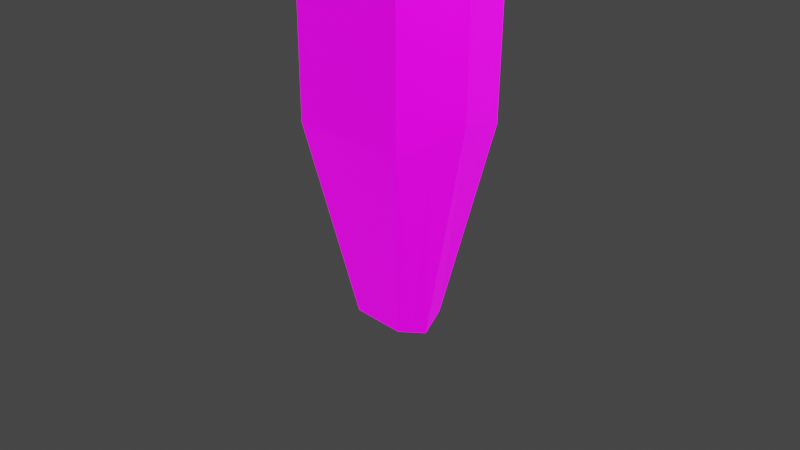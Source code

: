 # Source: wihta.blend  (saved by Blender 2.92.15; exported with 4.5.12 LTS)
import bpy
from mathutils import Matrix  # noqa: F401  (used for matrix-valued properties, if any)

bpy.ops.wm.read_factory_settings(use_empty=True)
scene = bpy.context.scene
scene.name = 'Scene'

# ---- collections
col_collection = bpy.data.collections.new('Collection'); scene.collection.children.link(col_collection)

# ---- images (referenced by path relative to the original .blend; pixels are not part of the script)
import os
ASSET_DIR = os.environ.get("B2B_ASSET_DIR", "")  # directory of the original .blend (textures are referenced by path, not embedded)
HERE = os.path.dirname(os.path.abspath(__file__))  # packed textures are extracted next to this script under _unpacked/

def load_image(name, relpath, width, height, colorspace="sRGB"):
    """Load a texture the original file referenced (path relative to the .blend, or extracted next to this script)."""
    p = next((c for c in (os.path.join(HERE, relpath), os.path.join(ASSET_DIR, relpath)) if relpath and os.path.exists(c)), "")
    if p:
        img = bpy.data.images.load(p, check_existing=True)
        img.name = name
    else:  # same state as the original file: an image datablock whose file is absent (Cycles renders it pink)
        img = bpy.data.images.new(name, width, height)
        img.source = "FILE"
        img.filepath = "//" + (relpath or name)
    img.colorspace_settings.name = colorspace
    return img
img_wihta_tekstuuri_png = load_image('Wihta-tekstuuri.png', 'Wihta-tekstuuri.png', 1024, 1024, 'sRGB')

# ---- materials (node trees are filled in below, after node groups)
mat_material = bpy.data.materials.new('Material')
mat_material.alpha_threshold = 0.0
mat_material.use_transparent_shadow = False
mat_material.line_color = (0.0, 0.0, 0.0, 1.0)

# ---- material node trees
mat_material.use_nodes = True; mat_material.node_tree.nodes.clear()
_N = mat_material.node_tree.nodes; _L = mat_material.node_tree.links
n0 = _N.new('ShaderNodeOutputMaterial'); n0.name = 'Material Output'; n0.location = (300, 300)
n1 = _N.new('ShaderNodeBsdfPrincipled'); n1.name = 'Principled BSDF'; n1.location = (10, 300)
n1.distribution = 'GGX'
n1.subsurface_method = 'BURLEY'
n1.inputs[2].default_value = 0.4
n1.inputs[3].default_value = 1.45
n1.inputs[28].default_value = 1.0
n2 = _N.new('ShaderNodeTexImage'); n2.name = 'Image Texture'; n2.location = (-280, 275)
n2.image = img_wihta_tekstuuri_png
n3 = _N.new('ShaderNodeTexImage'); n3.name = 'Image Texture.001'; n3.location = (-280, -150)
n3.image = img_wihta_tekstuuri_png
_L.new(n1.outputs[0], n0.inputs[0])
_L.new(n2.outputs[0], n1.inputs[0])
_L.new(n3.outputs[0], n1.inputs[27])
n0.is_active_output = True

# ---- world
world_world = bpy.data.worlds.new('World'); scene.world = world_world
world_world.use_nodes = True; world_world.node_tree.nodes.clear()
_N = world_world.node_tree.nodes; _L = world_world.node_tree.links
n0 = _N.new('ShaderNodeOutputWorld'); n0.name = 'World Output'; n0.location = (300, 300)
n1 = _N.new('ShaderNodeBackground'); n1.name = 'Background'; n1.location = (10, 300)
n1.inputs[0].default_value = (0.05088, 0.05088, 0.05088, 1.0)
_L.new(n1.outputs[0], n0.inputs[0])
n0.is_active_output = True
world_world.color = (0.05088, 0.05088, 0.05088)
world_world.use_sun_shadow = False
world_world.sun_shadow_jitter_overblur = 0.0

# ---- cameras
cam_camera = bpy.data.cameras.new('Camera')
cam_camera.clip_end = 100.0
cam_camera.ortho_scale = 7.314

# ---- lights
light_light = bpy.data.lights.new('Light', 'POINT')
light_light.transmission_factor = 0.0
light_light.energy = 1000.0
light_light.shadow_soft_size = 0.1
light_light.shadow_maximum_resolution = 0.006
light_light.use_absolute_resolution = True

# ---- meshes
me_cube = bpy.data.meshes.new('Cube')
me_cube.from_pydata([(0.671, 0.671, 1.037), (0.2985, 0.2985, -1.078), (0.671, -0.671, 1.037), (0.2985, -0.2985, -1.078), (-0.671, 0.671, 1.037), (-0.2985, 0.2985, -1.078), (-0.671, -0.671, 1.037), (-0.2985, -0.2985, -1.078), (-0.3985, 0.0, -1.178), (0.8957, 0.0, 1.261), (-0.8957, 0.0, 1.261), (0.3985, 0.0, -1.178), (0.671, -0.671, 1.037), (-0.671, -0.671, 1.037), (0.8957, -1.255e-09, 1.261), (-0.8957, -1.271e-09, 1.262), (-0.671, 0.671, 1.037), (0.671, 0.671, 1.037), (0.6453, -0.671, 11.95), (-0.6713, -0.671, 12.2), (0.9093, -1.648e-06, 12.12), (-0.8484, -1.696e-06, 12.47), (-0.6793, 0.444, 12.16), (0.6392, 0.4782, 11.92), (3.942, -0.9181, 19.87), (2.612, -0.8646, 20.04), (4.126, -2.837e-06, 19.95), (2.38, -2.895e-06, 20.35), (2.549, 0.671, 20.08), (3.857, 0.671, 19.78), (5.025, -0.671, 39.83), (3.808, -0.671, 40.4), (5.364, -5.735e-06, 40.27), (3.575, -5.75e-06, 40.37), (3.861, 0.671, 39.89), (5.136, 0.671, 40.31), (11.69, -0.4435, 45.11), (11.3, -0.4435, 45.29), (11.79, -0.2275, 45.15), (11.26, -0.2275, 45.39), (2.268, 0.2048, 49.22), (2.387, 0.4662, 49.04), (2.876, 0.4662, 49.22), (2.965, 0.2048, 49.21), (5.08, 0.2048, 57.03), (5.188, 0.4662, 56.84), (5.687, 0.4662, 57.0), (5.776, 0.2048, 56.98), (3.995, 0.2048, 62.28), (4.15, 0.4662, 62.13), (4.589, 0.4662, 62.42), (4.679, 0.2048, 62.42), (11.22, -0.4435, 49.52), (10.79, -0.4435, 49.56), (11.3, -0.2275, 49.59), (10.72, -0.2275, 49.63), (11.82, -0.4435, 54.26), (11.38, -0.4435, 54.26), (11.89, -0.2275, 54.33), (11.31, -0.2275, 54.33), (11.55, -0.4435, 56.21), (11.13, -0.4435, 56.15), (11.62, -0.2275, 56.29), (11.04, -0.2275, 56.21), (3.962, 0.671, 21.47), (4.228, -3.075e-06, 21.62), (2.479, -3.13e-06, 21.99), (2.657, 0.671, 21.71), (3.891, -0.4803, 21.46), (2.567, -0.4209, 21.66), (7.866, -2.725, 32.98), (7.256, -2.705, 32.92), (7.103, -2.126, 33.4), (7.713, -2.154, 33.45), (8.383, -3.607, 40.62), (7.79, -3.649, 40.47), (7.578, -2.922, 40.59), (8.171, -2.891, 40.74), (7.872, -2.066, 47.21), (7.678, -2.081, 47.16), (7.608, -1.842, 47.2), (7.803, -1.831, 47.25), (8.152, -2.559, 51.17), (7.958, -2.576, 51.12), (7.888, -2.336, 51.14), (8.082, -2.323, 51.2), (8.064, -2.007, 54.41), (7.874, -2.034, 54.35), (7.802, -1.794, 54.33), (7.993, -1.77, 54.39), (0.6562, 0.893, 10.67), (0.9076, -1.449e-06, 10.81), (-0.8541, -1.492e-06, 11.11), (-0.665, 0.8688, 10.88), (0.6484, -0.671, 10.63), (-0.6713, -0.671, 10.86), (6.39, 3.215, 28.88), (6.347, 2.653, 29.29), (5.649, 2.609, 29.39), (5.692, 3.185, 28.97), (7.281, 3.908, 37.72), (7.397, 3.233, 37.83), (6.616, 3.159, 38.01), (6.699, 3.827, 37.78), (0.0, 0.2985, -1.078), (0.0, -0.671, 1.037), (0.0, -0.2985, -1.078), (0.0, 0.671, 1.037), (0.0, 0.0, -1.178), (-5.007e-06, -0.671, 1.037), (-5.007e-06, 0.671, 1.037), (-0.01301, -0.671, 12.07), (-0.02004, 0.4611, 12.04), (3.277, -0.8914, 19.95), (3.203, 0.671, 19.93), (4.416, -0.671, 40.11), (4.498, 0.671, 40.1), (4.47, -5.743e-06, 40.32), (11.5, -0.4435, 45.2), (11.53, -0.2275, 45.27), (2.631, 0.4662, 49.13), (2.616, 0.2048, 49.21), (5.438, 0.4662, 56.92), (5.428, 0.2048, 57.0), (4.369, 0.4662, 62.27), (4.337, 0.2048, 62.35), (11.01, -0.4435, 49.54), (11.01, -0.2275, 49.61), (11.6, -0.4435, 54.26), (11.6, -0.2275, 54.33), (11.34, -0.4435, 56.18), (11.33, -0.2275, 56.25), (3.31, 0.671, 21.59), (3.229, -0.4506, 21.56), (7.561, -2.715, 32.95), (7.408, -2.14, 33.43), (8.086, -3.628, 40.54), (7.875, -2.907, 40.66), (7.775, -2.073, 47.19), (7.705, -1.836, 47.23), (8.055, -2.567, 51.14), (7.985, -2.329, 51.17), (7.969, -2.02, 54.38), (7.898, -1.782, 54.36), (-0.004405, 0.8809, 10.78), (-0.01144, -0.671, 10.74), (5.998, 2.631, 29.34), (6.041, 3.2, 28.93), (7.079, 3.124, 37.97), (6.975, 3.807, 37.85), (0.4927, 2.466, 43.73), (0.5179, 2.633, 43.67), (0.5812, 2.469, 43.72), (0.6063, 2.634, 43.66), (5.378, -4.365, 49.88), (5.468, -4.585, 49.87), (5.385, -4.65, 49.93), (5.298, -4.427, 49.94), (0.5584, -0.8243, 15.27), (0.4942, -0.02043, 15.42), (0.5629, 0.5313, 15.21), (1.877, 0.5524, 14.94), (2.147, -2.106e-06, 15.13), (1.914, -0.7661, 14.99), (1.253, -0.7558, 15.11), (1.22, 0.5418, 15.07), (0.9843, -0.7551, 16.48), (1.05, 0.5656, 16.4), (2.632, -2.285e-06, 16.31), (1.749, -0.789, 16.3), (1.706, 0.5735, 16.26), (0.9173, 0.07955, 16.63), (2.363, 0.5814, 16.13), (2.411, -0.8034, 16.19), (2.212, -1.824, 25.06), (1.741, -1.774, 24.12), (1.787, -2.518, 24.0), (2.153, -2.437, 24.99), (-0.3485, -0.1493, -1.128), (0.7834, -0.3355, 1.149), (-0.7834, -0.3355, 1.149), (0.3485, -0.1493, -1.128), (0.7834, -0.3355, 1.149), (-0.7834, -0.3355, 1.149), (0.7773, -0.3355, 12.03), (-0.7599, -0.3355, 12.34), (4.034, -0.4591, 19.91), (2.496, -0.4323, 20.19), (5.194, -0.3355, 40.05), (3.692, -0.3355, 40.38), (11.74, -0.3355, 45.13), (11.28, -0.3355, 45.34), (11.26, -0.3355, 49.56), (10.76, -0.3355, 49.59), (11.85, -0.3355, 54.29), (11.35, -0.3355, 54.29), (11.59, -0.3355, 56.25), (11.09, -0.3355, 56.18), (4.06, -0.2402, 21.54), (2.523, -0.2104, 21.83), (0.778, -0.3355, 10.72), (-0.7627, -0.3355, 10.99), (11.34, -0.3355, 56.22), (0.0, -0.1493, -1.128), (2.03, -0.383, 15.06), (0.5263, -0.4223, 15.35), (2.522, -0.4017, 16.25), (0.9508, -0.3378, 16.56), (1.705, -2.068, 24.04), (2.26, -2.162, 24.94), (-1.167, -1.702, 29.56), (-2.001, -1.503, 28.94), (-1.984, -1.748, 28.71), (-1.148, -1.958, 29.32), (1.602, -4.692, 27.37), (2.034, -4.558, 28.33), (1.456, -4.26, 27.43), (2.093, -4.27, 28.27), (1.708, -4.601, 34.93), (1.903, -4.659, 35.36), (1.643, -4.42, 35.01), (1.93, -4.527, 35.37), (1.708, -2.009, 38.58), (1.903, -2.283, 38.92), (1.796, -1.939, 38.74), (1.93, -2.176, 39.0), (1.796, -0.1971, 45.53), (1.868, -0.3668, 45.69), (1.823, -0.1842, 45.58), (1.875, -0.3428, 45.71), (-1.946, -1.712, 33.31), (-2.583, -1.59, 33.31), (-2.659, -1.74, 33.19), (-2.024, -1.869, 33.19), (0.2667, -1.716, 36.45), (-0.1312, -1.622, 36.73), (-0.2319, -1.737, 36.69), (0.1629, -1.836, 36.4), (4.796, -1.721, 39.08), (4.578, -1.666, 39.26), (4.517, -1.733, 39.24), (4.734, -1.79, 39.06), (6.242, -1.73, 42.69), (5.99, -1.666, 42.83), (5.94, -1.733, 42.79), (6.184, -1.806, 42.68), (0.7058, 0.02956, 16.03), (2.12, 0.5669, 15.53), (2.162, -0.7847, 15.59), (0.7713, -0.7897, 15.88), (0.8064, 0.5485, 15.81), (2.39, -2.195e-06, 15.72), (1.501, -0.7724, 15.7), (1.463, 0.5577, 15.67), (1.976, -1.799, 24.59), (1.97, -2.477, 24.49), (1.982, -2.115, 24.49), (2.276, -0.3924, 15.66), (-1.584, -1.602, 29.25), (-1.566, -1.853, 29.02), (1.818, -4.625, 27.85), (1.774, -4.265, 27.85), (1.806, -4.63, 35.14), (1.786, -4.474, 35.19), (1.806, -2.146, 38.75), (1.939, -2.08, 38.87), (1.837, -0.2552, 45.6), (1.883, -0.2617, 45.61), (-2.265, -1.651, 33.31), (-2.341, -1.804, 33.19), (0.06775, -1.669, 36.59), (-0.0345, -1.786, 36.54), (4.687, -1.693, 39.17), (4.625, -1.762, 39.15), (6.124, -1.677, 42.77), (6.073, -1.754, 42.75), (5.025, -1.701, 49.19), (4.936, -1.684, 49.2), (4.91, -1.726, 49.17), (4.999, -1.744, 49.15), (6.171, -3.518, 48.47), (6.203, -3.477, 48.46), (6.11, -3.479, 48.5), (6.138, -3.435, 48.49)], [], [(4, 10, 15, 16), (106, 105, 6, 7), (8, 10, 4, 5), (203, 181, 3, 106), (181, 179, 2, 3), (104, 107, 0, 1), (1, 0, 9, 11), (104, 1, 11, 108), (178, 180, 10, 8), (9, 0, 17, 14), (93, 92, 21, 22), (91, 90, 23, 20), (179, 9, 14, 182), (180, 6, 13, 183), (107, 4, 16, 110), (105, 2, 12, 109), (170, 167, 28, 114), (207, 166, 25, 187), (145, 94, 18, 111), (201, 95, 19, 185), (23, 90, 96, 97), (200, 91, 20, 184), (67, 66, 33, 34), (65, 64, 35, 32), (206, 168, 26, 186), (168, 172, 29, 26), (167, 171, 27, 28), (169, 173, 24, 113), (188, 32, 38, 190), (116, 34, 41, 120), (133, 68, 30, 115), (199, 69, 31, 189), (132, 67, 34, 116), (198, 65, 32, 188), (191, 37, 53, 193), (117, 33, 39, 119), (115, 30, 36, 118), (189, 31, 37, 191), (121, 43, 47, 123), (117, 32, 43, 121), (32, 35, 42, 43), (34, 33, 40, 41), (47, 46, 50, 51), (120, 41, 45, 122), (43, 42, 46, 47), (41, 40, 44, 45), (124, 49, 48, 125), (45, 44, 48, 49), (123, 47, 51, 125), (122, 45, 49, 124), (127, 55, 59, 129), (118, 36, 52, 126), (119, 39, 55, 127), (190, 38, 54, 192), (195, 57, 61, 197), (192, 54, 58, 194), (193, 53, 57, 195), (126, 52, 56, 128), (202, 197, 61, 130), (128, 56, 60, 130), (129, 59, 63, 131), (194, 58, 62, 196), (186, 26, 65, 198), (114, 28, 67, 132), (187, 25, 69, 199), (113, 24, 70, 134), (26, 29, 64, 65), (28, 27, 66, 67), (134, 70, 74, 136), (24, 68, 73, 70), (69, 25, 71, 72), (133, 69, 72, 135), (137, 76, 80, 139), (135, 72, 76, 137), (72, 71, 75, 76), (70, 73, 77, 74), (78, 81, 85, 82), (76, 75, 79, 80), (74, 77, 81, 78), (136, 74, 78, 138), (141, 84, 88, 143), (138, 78, 82, 140), (139, 80, 84, 141), (80, 79, 83, 84), (142, 86, 89, 143), (84, 83, 87, 88), (82, 85, 89, 86), (140, 82, 86, 142), (182, 14, 91, 200), (110, 16, 93, 144), (183, 13, 95, 201), (109, 12, 94, 145), (14, 17, 90, 91), (16, 15, 92, 93), (147, 99, 103, 149), (112, 23, 97, 146), (144, 93, 99, 147), (93, 22, 98, 99), (103, 102, 150, 151), (146, 97, 101, 148), (99, 98, 102, 103), (97, 96, 100, 101), (98, 146, 148, 102), (101, 100, 154, 155), (90, 144, 147, 96), (22, 112, 146, 98), (96, 147, 149, 100), (13, 109, 145, 95), (17, 110, 144, 90), (83, 140, 142, 87), (87, 142, 143, 88), (81, 139, 141, 85), (79, 138, 140, 83), (85, 141, 143, 89), (75, 136, 138, 79), (73, 135, 137, 77), (77, 137, 139, 81), (68, 133, 135, 73), (71, 134, 136, 75), (25, 113, 134, 71), (29, 114, 132, 64), (58, 129, 131, 62), (57, 128, 130, 61), (196, 202, 130, 60), (53, 126, 128, 57), (38, 119, 127, 54), (37, 118, 126, 53), (54, 127, 129, 58), (46, 122, 124, 50), (44, 123, 125, 48), (50, 124, 125, 51), (42, 120, 122, 46), (33, 117, 121, 40), (40, 121, 123, 44), (31, 115, 118, 37), (32, 117, 119, 38), (64, 132, 116, 35), (69, 133, 115, 31), (35, 116, 120, 42), (166, 169, 113, 25), (95, 145, 111, 19), (172, 170, 114, 29), (6, 105, 109, 13), (0, 107, 110, 17), (5, 104, 108, 8), (5, 4, 107, 104), (178, 203, 106, 7), (3, 2, 105, 106), (153, 151, 150, 152), (148, 149, 153, 152), (149, 103, 151, 153), (102, 148, 152, 150), (154, 157, 156, 155), (149, 148, 156, 157), (100, 149, 157, 154), (148, 101, 155, 156), (23, 112, 165, 161), (19, 111, 164, 158), (111, 18, 163, 164), (22, 21, 159, 160), (20, 23, 161, 162), (184, 20, 162, 204), (185, 19, 158, 205), (112, 22, 160, 165), (247, 253, 170, 172), (249, 252, 169, 166), (252, 248, 173, 169), (250, 246, 171, 167), (251, 247, 172, 168), (257, 251, 168, 206), (249, 166, 177, 255), (253, 250, 167, 170), (177, 209, 217, 215), (205, 158, 176, 208), (246, 159, 175, 254), (207, 171, 174, 209), (166, 207, 209, 177), (159, 205, 208, 175), (175, 208, 212, 211), (248, 257, 206, 173), (21, 185, 205, 159), (18, 184, 204, 163), (8, 108, 203, 178), (62, 131, 202, 196), (15, 183, 201, 92), (12, 182, 200, 94), (27, 187, 199, 66), (24, 186, 198, 68), (56, 194, 196, 60), (131, 63, 197, 202), (55, 193, 195, 59), (52, 192, 194, 56), (59, 195, 197, 63), (36, 190, 192, 52), (33, 189, 191, 39), (39, 191, 193, 55), (68, 198, 188, 30), (66, 199, 189, 33), (30, 188, 190, 36), (173, 206, 186, 24), (94, 200, 184, 18), (92, 201, 185, 21), (171, 207, 187, 27), (10, 180, 183, 15), (2, 179, 182, 12), (7, 6, 180, 178), (11, 9, 179, 181), (108, 11, 181, 203), (213, 210, 230, 233), (254, 175, 211, 258), (256, 209, 213, 259), (209, 174, 210, 213), (261, 216, 220, 263), (255, 177, 215, 260), (256, 208, 216, 261), (208, 176, 214, 216), (220, 218, 222, 224), (216, 214, 218, 220), (215, 217, 221, 219), (260, 215, 219, 262), (223, 225, 229, 227), (219, 221, 225, 223), (262, 219, 223, 264), (263, 220, 224, 265), (267, 266, 227, 229), (264, 223, 227, 266), (265, 224, 228, 267), (224, 222, 226, 228), (233, 230, 234, 237), (258, 211, 231, 268), (259, 213, 233, 269), (211, 212, 232, 231), (237, 234, 238, 241), (268, 231, 235, 270), (269, 233, 237, 271), (231, 232, 236, 235), (273, 241, 245, 275), (270, 235, 239, 272), (271, 237, 241, 273), (235, 236, 240, 239), (274, 275, 282, 283), (239, 240, 244, 243), (241, 238, 242, 245), (272, 239, 243, 274), (238, 272, 274, 242), (275, 274, 276, 279), (236, 271, 273, 240), (234, 270, 272, 238), (240, 273, 275, 244), (232, 269, 271, 236), (230, 268, 270, 234), (212, 259, 269, 232), (210, 258, 268, 230), (225, 265, 267, 229), (222, 264, 266, 226), (228, 226, 266, 267), (221, 263, 265, 225), (218, 262, 264, 222), (214, 260, 262, 218), (209, 256, 261, 217), (176, 255, 260, 214), (217, 261, 263, 221), (208, 256, 259, 212), (174, 254, 258, 210), (163, 204, 257, 248), (171, 246, 254, 174), (165, 160, 250, 253), (158, 249, 255, 176), (204, 162, 251, 257), (162, 161, 247, 251), (160, 159, 246, 250), (164, 163, 248, 252), (158, 164, 252, 249), (161, 165, 253, 247), (277, 278, 279, 276), (244, 275, 279, 278), (274, 243, 277, 276), (243, 244, 278, 277), (283, 282, 280, 281), (245, 242, 281, 280), (275, 245, 280, 282), (242, 274, 283, 281)])
_uv = me_cube.uv_layers.new(name='UVMap')
_uv.uv.foreach_set('vector', [0.1137, 0.05168, 0.1268, 0.05686, 0.1268, 0.05704, 0.1137, 0.05191, 0.1416, 0.004507, 0.1608, 0.05105, 0.1425, 0.05263, 0.1371, 0.01051, 0.1311, 0.009718, 0.1268, 0.05686, 0.1137, 0.05168, 0.1256, 0.008979, 0.05739, 0.0005725, 0.05831, 0.005766, 0.05643, 0.005694, 0.0545, 0.001671, 0.05831, 0.005766, 0.05128, 0.03258, 0.04618, 0.03032, 0.05643, 0.005694, 0.06614, 0.002629, 0.07605, 0.03153, 0.06753, 0.03347, 0.06339, 0.006185, 0.06339, 0.006185, 0.06753, 0.03347, 0.05697, 0.03422, 0.06012, 0.006018, 0.06614, 0.002629, 0.06339, 0.006185, 0.06012, 0.006018, 0.06032, 0.0001842, 0.134, 0.009935, 0.135, 0.0548, 0.1268, 0.05686, 0.1311, 0.009718, 0.05697, 0.03422, 0.06753, 0.03347, 0.06758, 0.03361, 0.05696, 0.03434, 0.09651, 0.2402, 0.1133, 0.2458, 0.1122, 0.2705, 0.1031, 0.2656, 0.03236, 0.2115, 0.04817, 0.2109, 0.0398, 0.2316, 0.02976, 0.2357, 0.05128, 0.03258, 0.05697, 0.03422, 0.05696, 0.03434, 0.05122, 0.03266, 0.135, 0.0548, 0.1425, 0.05263, 0.1425, 0.05279, 0.135, 0.05495, 0.09348, 0.04676, 0.1137, 0.05168, 0.1137, 0.05191, 0.1026, 0.04917, 0.03933, 0.02676, 0.04618, 0.03032, 0.04611, 0.03041, 0.03268, 0.02349, 0.09106, 0.3519, 0.1033, 0.3497, 0.103, 0.4257, 0.0903, 0.4265, 0.121, 0.3512, 0.1289, 0.3498, 0.1347, 0.4237, 0.1261, 0.4263, 0.008208, 0.2065, 0.02029, 0.2064, 0.0165, 0.2307, 0.003903, 0.2296, 0.12, 0.2438, 0.127, 0.2418, 0.1249, 0.2668, 0.1185, 0.2687, 0.2494, 0.02321, 0.2617, 0.002067, 0.2672, 0.3424, 0.2565, 0.348, 0.0265, 0.209, 0.03236, 0.2115, 0.02976, 0.2357, 0.02312, 0.2332, 0.1058, 0.4568, 0.1177, 0.4612, 0.1405, 0.7442, 0.1286, 0.7382, 0.03082, 0.4189, 0.04337, 0.4146, 0.07309, 0.7418, 0.06076, 0.7424, 0.02145, 0.3185, 0.02875, 0.3204, 0.02816, 0.3894, 0.01999, 0.3887, 0.02875, 0.3204, 0.03993, 0.3156, 0.04009, 0.3852, 0.02816, 0.3894, 0.1033, 0.3497, 0.1131, 0.3526, 0.1173, 0.4291, 0.103, 0.4257, 0.002539, 0.3134, 0.01413, 0.3166, 0.01163, 0.3878, 0.0001842, 0.3843, 0.4017, 0.3484, 0.396, 0.3441, 0.3962, 0.2134, 0.3983, 0.214, 0.3483, 0.4168, 0.3367, 0.4194, 0.3273, 0.264, 0.3313, 0.262, 0.008257, 0.4186, 0.01974, 0.4167, 0.04722, 0.7357, 0.03676, 0.7409, 0.122, 0.4578, 0.1263, 0.4542, 0.1515, 0.744, 0.146, 0.7441, 0.09478, 0.4565, 0.1058, 0.4568, 0.1286, 0.7382, 0.1193, 0.7429, 0.02525, 0.4178, 0.03082, 0.4189, 0.06076, 0.7424, 0.05398, 0.739, 0.4249, 0.2103, 0.4223, 0.211, 0.4313, 0.1224, 0.4334, 0.1219, 0.4485, 0.3628, 0.442, 0.3734, 0.4275, 0.2095, 0.4324, 0.2095, 0.4183, 0.3576, 0.4082, 0.3532, 0.4005, 0.2147, 0.4038, 0.2147, 0.4371, 0.3722, 0.4311, 0.3708, 0.4223, 0.211, 0.4249, 0.2103, 0.3695, 0.1738, 0.3761, 0.1741, 0.3677, 0.3369, 0.3616, 0.3368, 0.3487, 0.006283, 0.3621, 0.0007226, 0.3761, 0.1741, 0.3695, 0.1738, 0.3621, 0.0007226, 0.3736, 0.001603, 0.3816, 0.1742, 0.3761, 0.1741, 0.3367, 0.4194, 0.324, 0.4108, 0.3224, 0.2612, 0.3273, 0.264, 0.3677, 0.3369, 0.3726, 0.3371, 0.3717, 0.4062, 0.3685, 0.4052, 0.3313, 0.262, 0.3273, 0.264, 0.3438, 0.1071, 0.3483, 0.1051, 0.3761, 0.1741, 0.3816, 0.1742, 0.3726, 0.3371, 0.3677, 0.3369, 0.3273, 0.264, 0.3224, 0.2612, 0.3379, 0.1031, 0.3438, 0.1071, 0.3415, 0.003095, 0.3377, 0.01171, 0.3334, 0.01207, 0.3276, 0.0001842, 0.3438, 0.1071, 0.3379, 0.1031, 0.3334, 0.01207, 0.3377, 0.01171, 0.3616, 0.3368, 0.3677, 0.3369, 0.3685, 0.4052, 0.365, 0.4143, 0.3483, 0.1051, 0.3438, 0.1071, 0.3377, 0.01171, 0.3415, 0.003095, 0.4401, 0.1221, 0.4354, 0.1214, 0.441, 0.03672, 0.4463, 0.03709, 0.4038, 0.2147, 0.4005, 0.2147, 0.4091, 0.1324, 0.4133, 0.1324, 0.4324, 0.2095, 0.4275, 0.2095, 0.4354, 0.1214, 0.4401, 0.1221, 0.3983, 0.214, 0.3962, 0.2134, 0.4044, 0.1306, 0.4069, 0.1315, 0.4389, 0.03718, 0.4368, 0.03763, 0.441, 0.007987, 0.4427, 0.008133, 0.4069, 0.1315, 0.4044, 0.1306, 0.4099, 0.03525, 0.4118, 0.03595, 0.4334, 0.1219, 0.4313, 0.1224, 0.4368, 0.03763, 0.4389, 0.03718, 0.4133, 0.1324, 0.4091, 0.1324, 0.4139, 0.03673, 0.418, 0.0369, 0.4433, 0.0001842, 0.4427, 0.008133, 0.441, 0.007987, 0.438, 0.001747, 0.418, 0.0369, 0.4139, 0.03673, 0.4149, 0.007562, 0.4183, 0.002817, 0.4463, 0.03709, 0.441, 0.03672, 0.4443, 0.008629, 0.4485, 0.0009285, 0.4118, 0.03595, 0.4099, 0.03525, 0.4116, 0.00755, 0.4133, 0.007385, 0.01999, 0.3887, 0.02816, 0.3894, 0.03082, 0.4189, 0.02525, 0.4178, 0.0903, 0.4265, 0.103, 0.4257, 0.1058, 0.4568, 0.09478, 0.4565, 0.1261, 0.4263, 0.1347, 0.4237, 0.1263, 0.4542, 0.122, 0.4578, 0.1992, 0.6325, 0.1874, 0.6302, 0.1942, 0.384, 0.1992, 0.3855, 0.02816, 0.3894, 0.04009, 0.3852, 0.04337, 0.4146, 0.03082, 0.4189, 0.103, 0.4257, 0.1173, 0.4291, 0.1177, 0.4612, 0.1058, 0.4568, 0.1992, 0.3855, 0.1942, 0.384, 0.1931, 0.2555, 0.1984, 0.2564, 0.1874, 0.6302, 0.173, 0.6027, 0.1824, 0.3775, 0.1942, 0.384, 0.2107, 0.0262, 0.2256, 0.0001842, 0.232, 0.2534, 0.2196, 0.2603, 0.1996, 0.02918, 0.2107, 0.0262, 0.2196, 0.2603, 0.2145, 0.262, 0.2128, 0.3881, 0.2181, 0.3868, 0.209, 0.5012, 0.2071, 0.5016, 0.2145, 0.262, 0.2196, 0.2603, 0.2181, 0.3868, 0.2128, 0.3881, 0.2196, 0.2603, 0.232, 0.2534, 0.2303, 0.3851, 0.2181, 0.3868, 0.1942, 0.384, 0.1824, 0.3775, 0.1808, 0.2538, 0.1931, 0.2555, 0.1756, 0.1374, 0.1711, 0.1368, 0.1694, 0.0548, 0.1748, 0.05514, 0.2181, 0.3868, 0.2303, 0.3851, 0.2132, 0.5007, 0.209, 0.5012, 0.1931, 0.2555, 0.1808, 0.2538, 0.1711, 0.1368, 0.1756, 0.1374, 0.1984, 0.2564, 0.1931, 0.2555, 0.1756, 0.1374, 0.1777, 0.1378, 0.2066, 0.579, 0.2086, 0.5785, 0.2051, 0.627, 0.2036, 0.6292, 0.1777, 0.1378, 0.1756, 0.1374, 0.1748, 0.05514, 0.1766, 0.05553, 0.2071, 0.5016, 0.209, 0.5012, 0.2086, 0.5785, 0.2066, 0.579, 0.209, 0.5012, 0.2132, 0.5007, 0.2132, 0.5781, 0.2086, 0.5785, 0.1705, 0.0001842, 0.1689, 0.002468, 0.166, 0.002111, 0.1642, 0.0008275, 0.2086, 0.5785, 0.2132, 0.5781, 0.2085, 0.6276, 0.2051, 0.627, 0.1748, 0.05514, 0.1694, 0.0548, 0.166, 0.002111, 0.1689, 0.002468, 0.1766, 0.05553, 0.1748, 0.05514, 0.1689, 0.002468, 0.1705, 0.0001842, 0.05122, 0.03266, 0.05696, 0.03434, 0.03236, 0.2115, 0.0265, 0.209, 0.1026, 0.04917, 0.1137, 0.05191, 0.09651, 0.2402, 0.08387, 0.2368, 0.135, 0.05495, 0.1425, 0.05279, 0.127, 0.2418, 0.12, 0.2438, 0.03268, 0.02349, 0.04611, 0.03041, 0.02029, 0.2064, 0.008208, 0.2065, 0.05696, 0.03434, 0.06758, 0.03361, 0.04817, 0.2109, 0.03236, 0.2115, 0.1137, 0.05191, 0.1268, 0.05704, 0.1133, 0.2458, 0.09651, 0.2402, 0.3088, 0.1612, 0.3026, 0.1619, 0.2996, 0.002817, 0.3044, 0.001123, 0.2376, 0.02188, 0.2494, 0.02321, 0.2565, 0.348, 0.2503, 0.3476, 0.3088, 0.5064, 0.2972, 0.5083, 0.3026, 0.1619, 0.3088, 0.1612, 0.2972, 0.5083, 0.285, 0.488, 0.2913, 0.1556, 0.3026, 0.1619, 0.4777, 0.004913, 0.4824, 0.01223, 0.4837, 0.2424, 0.4831, 0.2393, 0.2503, 0.3476, 0.2565, 0.348, 0.253, 0.5005, 0.2467, 0.5019, 0.3026, 0.1619, 0.2913, 0.1556, 0.2879, 0.0001842, 0.2996, 0.002817, 0.2565, 0.348, 0.2672, 0.3424, 0.2654, 0.4995, 0.253, 0.5005, 0.2913, 0.1556, 0.285, 0.155, 0.2801, 0.0002737, 0.2879, 0.0001842, 0.4726, 0.01521, 0.4766, 0.0001842, 0.4766, 0.4815, 0.4743, 0.4843, 0.2617, 0.002067, 0.2734, 0.0001842, 0.2734, 0.3419, 0.2672, 0.3424, 0.285, 0.488, 0.2738, 0.4859, 0.285, 0.155, 0.2913, 0.1556, 0.2672, 0.3424, 0.2734, 0.3419, 0.2713, 0.501, 0.2654, 0.4995, 0.1425, 0.05279, 0.152, 0.05197, 0.14, 0.2407, 0.127, 0.2418, 0.06758, 0.03361, 0.08351, 0.02998, 0.06043, 0.2145, 0.04817, 0.2109, 0.2132, 0.5781, 0.215, 0.5787, 0.2097, 0.6295, 0.2085, 0.6276, 0.2085, 0.6276, 0.2097, 0.6295, 0.2036, 0.6292, 0.2051, 0.627, 0.1711, 0.1368, 0.1691, 0.1374, 0.1677, 0.0554, 0.1694, 0.0548, 0.2132, 0.5007, 0.2151, 0.5014, 0.215, 0.5787, 0.2132, 0.5781, 0.1694, 0.0548, 0.1677, 0.0554, 0.1642, 0.0008275, 0.166, 0.002111, 0.2303, 0.3851, 0.2351, 0.3868, 0.2151, 0.5014, 0.2132, 0.5007, 0.1824, 0.3775, 0.1773, 0.3789, 0.1757, 0.2554, 0.1808, 0.2538, 0.1808, 0.2538, 0.1757, 0.2554, 0.1691, 0.1374, 0.1711, 0.1368, 0.173, 0.6027, 0.1612, 0.6042, 0.1773, 0.3789, 0.1824, 0.3775, 0.232, 0.2534, 0.2373, 0.2551, 0.2351, 0.3868, 0.2303, 0.3851, 0.2256, 0.0001842, 0.2373, 0.00245, 0.2373, 0.2551, 0.232, 0.2534, 0.04009, 0.3852, 0.05191, 0.3846, 0.05515, 0.4148, 0.04337, 0.4146, 0.4099, 0.03525, 0.4037, 0.03447, 0.4098, 0.0001842, 0.4116, 0.00755, 0.4368, 0.03763, 0.4328, 0.03722, 0.438, 0.001747, 0.441, 0.007987, 0.4133, 0.007385, 0.4143, 0.0006319, 0.4183, 0.002817, 0.4149, 0.007562, 0.4313, 0.1224, 0.4275, 0.1224, 0.4328, 0.03722, 0.4368, 0.03763, 0.3962, 0.2134, 0.3918, 0.2131, 0.3988, 0.1298, 0.4044, 0.1306, 0.4223, 0.211, 0.4187, 0.2109, 0.4275, 0.1224, 0.4313, 0.1224, 0.4044, 0.1306, 0.3988, 0.1298, 0.4037, 0.03447, 0.4099, 0.03525, 0.3726, 0.3371, 0.3762, 0.3356, 0.3755, 0.4101, 0.3717, 0.4062, 0.3379, 0.1031, 0.3313, 0.1029, 0.3276, 0.0001842, 0.3334, 0.01207, 0.3717, 0.4062, 0.3755, 0.4101, 0.365, 0.4143, 0.3685, 0.4052, 0.3816, 0.1742, 0.386, 0.1719, 0.3762, 0.3356, 0.3726, 0.3371, 0.324, 0.4108, 0.3092, 0.414, 0.3167, 0.2604, 0.3224, 0.2612, 0.3224, 0.2612, 0.3167, 0.2604, 0.3313, 0.1029, 0.3379, 0.1031, 0.4311, 0.3708, 0.4221, 0.366, 0.4187, 0.2109, 0.4223, 0.211, 0.396, 0.3441, 0.3864, 0.3554, 0.3918, 0.2131, 0.3962, 0.2134, 0.04337, 0.4146, 0.05515, 0.4148, 0.08351, 0.7365, 0.07309, 0.7418, 0.1263, 0.4542, 0.1366, 0.4525, 0.1608, 0.7394, 0.1515, 0.744, 0.3736, 0.001603, 0.386, 0.0001842, 0.386, 0.1719, 0.3816, 0.1742, 0.1289, 0.3498, 0.1437, 0.3514, 0.1471, 0.4265, 0.1347, 0.4237, 0.127, 0.2418, 0.14, 0.2407, 0.1373, 0.2667, 0.1249, 0.2668, 0.03993, 0.3156, 0.05183, 0.3134, 0.05191, 0.3846, 0.04009, 0.3852, 0.1425, 0.05263, 0.1608, 0.05105, 0.152, 0.05197, 0.1425, 0.05279, 0.06753, 0.03347, 0.07605, 0.03153, 0.08351, 0.02998, 0.06758, 0.03361, 0.1256, 0.008979, 0.1223, 0.002104, 0.1326, 0.0001842, 0.1311, 0.009718, 0.1256, 0.008979, 0.1137, 0.05168, 0.09348, 0.04676, 0.1223, 0.002104, 0.134, 0.009935, 0.1372, 0.001795, 0.1416, 0.004507, 0.1371, 0.01051, 0.05643, 0.005694, 0.04618, 0.03032, 0.03933, 0.02676, 0.0545, 0.001671, 0.4834, 0.2379, 0.4831, 0.2393, 0.4837, 0.2424, 0.4822, 0.2406, 0.477, 0.001091, 0.4837, 0.0001842, 0.4834, 0.2379, 0.4822, 0.2406, 0.4837, 0.0001842, 0.4777, 0.004913, 0.4831, 0.2393, 0.4834, 0.2379, 0.4824, 0.01223, 0.477, 0.001091, 0.4822, 0.2406, 0.4837, 0.2424, 0.4766, 0.4815, 0.4755, 0.4837, 0.4764, 0.4864, 0.4743, 0.4843, 0.4729, 0.007066, 0.4765, 0.02222, 0.4764, 0.4864, 0.4755, 0.4837, 0.4766, 0.0001842, 0.4729, 0.007066, 0.4755, 0.4837, 0.4766, 0.4815, 0.4765, 0.02222, 0.4726, 0.01521, 0.4743, 0.4843, 0.4764, 0.4864, 0.0398, 0.2316, 0.05202, 0.2291, 0.05177, 0.29, 0.03966, 0.2924, 0.1249, 0.2668, 0.1373, 0.2667, 0.1424, 0.3272, 0.1292, 0.3259, 0.003903, 0.2296, 0.0165, 0.2307, 0.01488, 0.2933, 0.003234, 0.2903, 0.1031, 0.2656, 0.1122, 0.2705, 0.1142, 0.3286, 0.1033, 0.3257, 0.02976, 0.2357, 0.0398, 0.2316, 0.03966, 0.2924, 0.02913, 0.2973, 0.02312, 0.2332, 0.02976, 0.2357, 0.02913, 0.2973, 0.02208, 0.2953, 0.1185, 0.2687, 0.1249, 0.2668, 0.1292, 0.3259, 0.1218, 0.3272, 0.09114, 0.2681, 0.1031, 0.2656, 0.1033, 0.3257, 0.0911, 0.328, 0.03981, 0.304, 0.05178, 0.3017, 0.05183, 0.3134, 0.03993, 0.3156, 0.1291, 0.3378, 0.143, 0.3393, 0.1437, 0.3514, 0.1289, 0.3498, 0.0029, 0.3019, 0.01455, 0.305, 0.01413, 0.3166, 0.002539, 0.3134, 0.1033, 0.3377, 0.1136, 0.3406, 0.1131, 0.3526, 0.1033, 0.3497, 0.02897, 0.3089, 0.03981, 0.304, 0.03993, 0.3156, 0.02875, 0.3204, 0.02177, 0.3069, 0.02897, 0.3089, 0.02875, 0.3204, 0.02145, 0.3185, 0.4669, 0.269, 0.4703, 0.2496, 0.4629, 0.002696, 0.4606, 0.01425, 0.09108, 0.34, 0.1033, 0.3377, 0.1033, 0.3497, 0.09106, 0.3519, 0.454, 0.008235, 0.4523, 0.006805, 0.4524, 0.04051, 0.4526, 0.04187, 0.4684, 0.2871, 0.4643, 0.289, 0.46, 0.02596, 0.468, 0.02568, 0.4697, 0.2674, 0.4722, 0.286, 0.4722, 0.02505, 0.4719, 0.01225, 0.4683, 0.2491, 0.4663, 0.2494, 0.4689, 0.0001842, 0.4664, 0.002763, 0.4703, 0.2496, 0.4683, 0.2491, 0.4664, 0.002763, 0.4629, 0.002696, 0.4722, 0.286, 0.4684, 0.2871, 0.468, 0.02568, 0.4722, 0.02505, 0.457, 0.9973, 0.458, 0.9998, 0.4589, 0.9266, 0.4567, 0.9241, 0.01455, 0.305, 0.02177, 0.3069, 0.02145, 0.3185, 0.01413, 0.3166, 0.1122, 0.2705, 0.1185, 0.2687, 0.1218, 0.3272, 0.1142, 0.3286, 0.0165, 0.2307, 0.02312, 0.2332, 0.02208, 0.2953, 0.01488, 0.2933, 0.1311, 0.009718, 0.1326, 0.0001842, 0.1372, 0.001795, 0.134, 0.009935, 0.4116, 0.00755, 0.4098, 0.0001842, 0.4143, 0.0006319, 0.4133, 0.007385, 0.1268, 0.05704, 0.135, 0.05495, 0.12, 0.2438, 0.1133, 0.2458, 0.04611, 0.03041, 0.05122, 0.03266, 0.0265, 0.209, 0.02029, 0.2064, 0.1173, 0.4291, 0.1261, 0.4263, 0.122, 0.4578, 0.1177, 0.4612, 0.01163, 0.3878, 0.01999, 0.3887, 0.02525, 0.4178, 0.01974, 0.4167, 0.4139, 0.03673, 0.4118, 0.03595, 0.4133, 0.007385, 0.4149, 0.007562, 0.4485, 0.0009285, 0.4443, 0.008629, 0.4427, 0.008133, 0.4433, 0.0001842, 0.4354, 0.1214, 0.4334, 0.1219, 0.4389, 0.03718, 0.441, 0.03672, 0.4091, 0.1324, 0.4069, 0.1315, 0.4118, 0.03595, 0.4139, 0.03673, 0.441, 0.03672, 0.4389, 0.03718, 0.4427, 0.008133, 0.4443, 0.008629, 0.4005, 0.2147, 0.3983, 0.214, 0.4069, 0.1315, 0.4091, 0.1324, 0.442, 0.3734, 0.4371, 0.3722, 0.4249, 0.2103, 0.4275, 0.2095, 0.4275, 0.2095, 0.4249, 0.2103, 0.4334, 0.1219, 0.4354, 0.1214, 0.01974, 0.4167, 0.02525, 0.4178, 0.05398, 0.739, 0.04722, 0.7357, 0.1177, 0.4612, 0.122, 0.4578, 0.146, 0.7441, 0.1405, 0.7442, 0.4082, 0.3532, 0.4017, 0.3484, 0.3983, 0.214, 0.4005, 0.2147, 0.01413, 0.3166, 0.02145, 0.3185, 0.01999, 0.3887, 0.01163, 0.3878, 0.02029, 0.2064, 0.0265, 0.209, 0.02312, 0.2332, 0.0165, 0.2307, 0.1133, 0.2458, 0.12, 0.2438, 0.1185, 0.2687, 0.1122, 0.2705, 0.1131, 0.3526, 0.121, 0.3512, 0.1261, 0.4263, 0.1173, 0.4291, 0.1268, 0.05686, 0.135, 0.0548, 0.135, 0.05495, 0.1268, 0.05704, 0.04618, 0.03032, 0.05128, 0.03258, 0.05122, 0.03266, 0.04611, 0.03041, 0.1371, 0.01051, 0.1425, 0.05263, 0.135, 0.0548, 0.134, 0.009935, 0.06012, 0.006018, 0.05697, 0.03422, 0.05128, 0.03258, 0.05831, 0.005766, 0.06032, 0.0001842, 0.06012, 0.006018, 0.05831, 0.005766, 0.05739, 0.0005725, 0.4569, 0.9243, 0.4586, 0.9213, 0.4583, 0.8671, 0.457, 0.8701, 0.4574, 0.9932, 0.457, 0.9973, 0.4567, 0.9241, 0.4575, 0.9227, 0.4568, 0.9955, 0.4561, 0.9921, 0.4569, 0.9243, 0.4581, 0.9255, 0.4561, 0.9921, 0.4575, 0.99, 0.4586, 0.9213, 0.4569, 0.9243, 0.4529, 0.03543, 0.4527, 0.03045, 0.455, 0.1605, 0.4544, 0.1642, 0.4544, 0.004555, 0.454, 0.008235, 0.4526, 0.04187, 0.4529, 0.03618, 0.4522, 0.003555, 0.4527, 0.0001842, 0.4527, 0.03045, 0.4529, 0.03543, 0.4527, 0.0001842, 0.4539, 0.0008208, 0.4539, 0.03072, 0.4527, 0.03045, 0.455, 0.1605, 0.4549, 0.1575, 0.4489, 0.2938, 0.4526, 0.3025, 0.4527, 0.03045, 0.4539, 0.03072, 0.4549, 0.1575, 0.455, 0.1605, 0.4526, 0.04187, 0.4524, 0.04051, 0.4536, 0.1678, 0.4546, 0.1665, 0.4529, 0.03618, 0.4526, 0.04187, 0.4546, 0.1665, 0.4547, 0.162, 0.454, 0.3046, 0.45, 0.3103, 0.4516, 0.8018, 0.455, 0.7998, 0.4546, 0.1665, 0.4536, 0.1678, 0.45, 0.3103, 0.454, 0.3046, 0.4547, 0.162, 0.4546, 0.1665, 0.454, 0.3046, 0.4513, 0.2992, 0.4544, 0.1642, 0.455, 0.1605, 0.4526, 0.3025, 0.449, 0.3059, 0.4519, 0.7957, 0.4525, 0.7951, 0.455, 0.7998, 0.4516, 0.8018, 0.4513, 0.2992, 0.454, 0.3046, 0.455, 0.7998, 0.4525, 0.7951, 0.449, 0.3059, 0.4526, 0.3025, 0.4528, 0.7945, 0.4519, 0.7957, 0.4526, 0.3025, 0.4489, 0.2938, 0.4512, 0.7915, 0.4528, 0.7945, 0.457, 0.8701, 0.4583, 0.8671, 0.4595, 0.7471, 0.4561, 0.7526, 0.4575, 0.9227, 0.4567, 0.9241, 0.4566, 0.8719, 0.4572, 0.8695, 0.4581, 0.9255, 0.4569, 0.9243, 0.457, 0.8701, 0.4579, 0.8723, 0.4567, 0.9241, 0.4589, 0.9266, 0.4584, 0.8744, 0.4566, 0.8719, 0.4561, 0.7526, 0.4595, 0.7471, 0.4587, 0.3659, 0.4556, 0.3703, 0.4572, 0.8695, 0.4566, 0.8719, 0.4555, 0.7547, 0.4573, 0.7508, 0.4579, 0.8723, 0.457, 0.8701, 0.4561, 0.7526, 0.458, 0.7561, 0.4566, 0.8719, 0.4584, 0.8744, 0.4596, 0.7599, 0.4555, 0.7547, 0.4572, 0.3701, 0.4556, 0.3703, 0.4565, 0.006696, 0.4576, 0.004159, 0.4573, 0.7508, 0.4555, 0.7547, 0.4554, 0.3657, 0.457, 0.3658, 0.458, 0.7561, 0.4561, 0.7526, 0.4556, 0.3703, 0.4572, 0.3701, 0.4555, 0.7547, 0.4596, 0.7599, 0.4588, 0.3699, 0.4554, 0.3657, 0.4841, 0.259, 0.485, 0.2588, 0.485, 0.0001842, 0.4844, 0.0007968, 0.4554, 0.3657, 0.4588, 0.3699, 0.4596, 0.003818, 0.4562, 0.0001842, 0.4556, 0.3703, 0.4587, 0.3659, 0.4578, 0.005717, 0.4565, 0.006696, 0.457, 0.3658, 0.4554, 0.3657, 0.4562, 0.0001842, 0.4565, 0.003557, 0.4587, 0.3659, 0.457, 0.3658, 0.4565, 0.003557, 0.4578, 0.005717, 0.4856, 0.2916, 0.4862, 0.2911, 0.4859, 0.001226, 0.4856, 0.001907, 0.4596, 0.7599, 0.458, 0.7561, 0.4572, 0.3701, 0.4588, 0.3699, 0.4595, 0.7471, 0.4573, 0.7508, 0.457, 0.3658, 0.4587, 0.3659, 0.4588, 0.3699, 0.4572, 0.3701, 0.4576, 0.004159, 0.4596, 0.003818, 0.4584, 0.8744, 0.4579, 0.8723, 0.458, 0.7561, 0.4596, 0.7599, 0.4583, 0.8671, 0.4572, 0.8695, 0.4573, 0.7508, 0.4595, 0.7471, 0.4589, 0.9266, 0.4581, 0.9255, 0.4579, 0.8723, 0.4584, 0.8744, 0.4586, 0.9213, 0.4575, 0.9227, 0.4572, 0.8695, 0.4583, 0.8671, 0.45, 0.3103, 0.449, 0.3059, 0.4519, 0.7957, 0.4516, 0.8018, 0.4489, 0.2938, 0.4513, 0.2992, 0.4525, 0.7951, 0.4512, 0.7915, 0.4528, 0.7945, 0.4512, 0.7915, 0.4525, 0.7951, 0.4519, 0.7957, 0.4536, 0.1678, 0.4544, 0.1642, 0.449, 0.3059, 0.45, 0.3103, 0.4549, 0.1575, 0.4547, 0.162, 0.4513, 0.2992, 0.4489, 0.2938, 0.4539, 0.03072, 0.4529, 0.03618, 0.4547, 0.162, 0.4549, 0.1575, 0.4523, 0.006805, 0.4522, 0.003555, 0.4529, 0.03543, 0.4524, 0.04051, 0.4539, 0.0008208, 0.4544, 0.004555, 0.4529, 0.03618, 0.4539, 0.03072, 0.4524, 0.04051, 0.4529, 0.03543, 0.4544, 0.1642, 0.4536, 0.1678, 0.458, 0.9998, 0.4568, 0.9955, 0.4581, 0.9255, 0.4589, 0.9266, 0.4575, 0.99, 0.4574, 0.9932, 0.4575, 0.9227, 0.4586, 0.9213, 0.01488, 0.2933, 0.02208, 0.2953, 0.02177, 0.3069, 0.01455, 0.305, 0.4663, 0.2494, 0.4697, 0.2674, 0.4719, 0.01225, 0.4689, 0.0001842, 0.0911, 0.328, 0.1033, 0.3257, 0.1033, 0.3377, 0.09108, 0.34, 0.4643, 0.289, 0.4669, 0.269, 0.4606, 0.01425, 0.46, 0.02596, 0.02208, 0.2953, 0.02913, 0.2973, 0.02897, 0.3089, 0.02177, 0.3069, 0.02913, 0.2973, 0.03966, 0.2924, 0.03981, 0.304, 0.02897, 0.3089, 0.1033, 0.3257, 0.1142, 0.3286, 0.1136, 0.3406, 0.1033, 0.3377, 0.003234, 0.2903, 0.01488, 0.2933, 0.01455, 0.305, 0.0029, 0.3019, 0.1292, 0.3259, 0.1424, 0.3272, 0.143, 0.3393, 0.1291, 0.3378, 0.03966, 0.2924, 0.05177, 0.29, 0.05178, 0.3017, 0.03981, 0.304, 0.4856, 0.0001842, 0.4865, 0.0009271, 0.4856, 0.001907, 0.4859, 0.001226, 0.4865, 0.2886, 0.4856, 0.2916, 0.4856, 0.001907, 0.4865, 0.0009271, 0.4862, 0.2911, 0.4855, 0.2872, 0.4856, 0.0001842, 0.4859, 0.001226, 0.4855, 0.2872, 0.4865, 0.2886, 0.4865, 0.0009271, 0.4856, 0.0001842, 0.4844, 0.0007968, 0.485, 0.0001842, 0.4849, 0.0009418, 0.4852, 0.001607, 0.4844, 0.2612, 0.4852, 0.2617, 0.4852, 0.001607, 0.4849, 0.0009418, 0.485, 0.2588, 0.4844, 0.2612, 0.4849, 0.0009418, 0.485, 0.0001842, 0.4852, 0.2617, 0.4841, 0.259, 0.4844, 0.0007968, 0.4852, 0.001607])
me_cube.materials.append(mat_material)
me_cube.use_remesh_preserve_volume = False
me_cube.use_remesh_preserve_attributes = False
me_cube.use_mirror_vertex_groups = False
me_cube.update()

# ---- objects
ob_cube = bpy.data.objects.new('Cube', me_cube)
ob_light = bpy.data.objects.new('Light', light_light)
ob_camera = bpy.data.objects.new('Camera', cam_camera)

# ---- transforms, parenting, visibility, modifiers, constraints
ob_cube.location = (0.0, 0.0, 0.0)
ob_cube.lock_rotations_4d = False
ob_cube.empty_display_type = 'ARROWS'
ob_cube.lineart.crease_threshold = 0.0
ob_light.location = (4.076, 1.005, 5.904)
ob_light.rotation_euler = (0.6503, 0.05522, 1.866)
ob_light.lock_rotations_4d = False
ob_light.empty_display_type = 'ARROWS'
ob_light.color = (0.0, 0.0, 0.0, 0.0)
ob_light.lineart.crease_threshold = 0.0
ob_camera.location = (7.359, -6.926, 4.958)
ob_camera.rotation_euler = (1.109, 0.0, 0.8149)
ob_camera.lock_rotations_4d = False
ob_camera.empty_display_type = 'ARROWS'
ob_camera.color = (0.0, 0.0, 0.0, 0.0)
ob_camera.display_type = 'WIRE'
ob_camera.lineart.crease_threshold = 0.0

# ---- collection membership
col_collection.objects.link(ob_cube)
col_collection.objects.link(ob_light)
col_collection.objects.link(ob_camera)

# ---- scene / render settings (as saved in the file)
scene.camera = ob_camera
scene.frame_start = 1; scene.frame_end = 250; scene.frame_set(1)
scene.render.engine = 'BLENDER_EEVEE_NEXT'
scene.cycles.use_denoising = False
scene.cycles.samples = 128
scene.cycles.sampling_pattern = 'TABULATED_SOBOL'
scene.cycles.use_adaptive_sampling = False
scene.cycles.use_light_tree = False
scene.view_settings.view_transform = 'Filmic'
bpy.context.view_layer.update()
